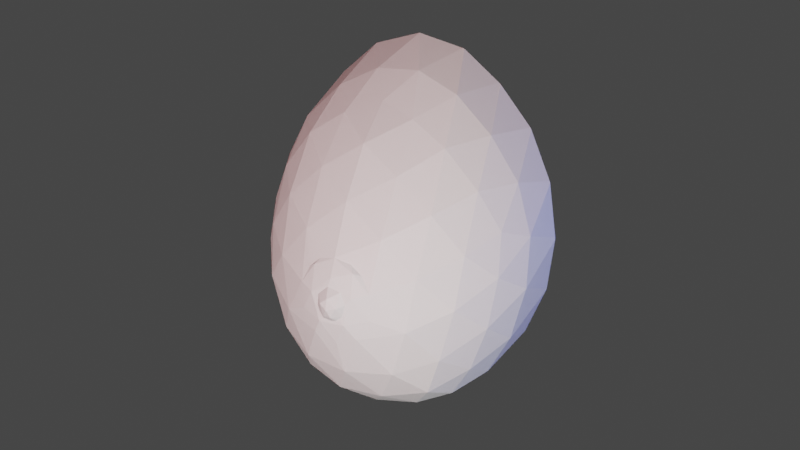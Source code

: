 # Source: thing.blend  (saved by Blender 3.1.5; exported with 4.5.12 LTS)
import bpy
from mathutils import Matrix  # noqa: F401  (used for matrix-valued properties, if any)

bpy.ops.wm.read_factory_settings(use_empty=True)
scene = bpy.context.scene
scene.name = 'Scene'

# ---- collections
col_collection = bpy.data.collections.new('Collection'); scene.collection.children.link(col_collection)

# ---- materials (node trees are filled in below, after node groups)
mat_material_001 = bpy.data.materials.new('Material.001')
mat_material_001.use_transparent_shadow = False

# ---- material node trees
mat_material_001.use_nodes = True; mat_material_001.node_tree.nodes.clear()
_N = mat_material_001.node_tree.nodes; _L = mat_material_001.node_tree.links
n0 = _N.new('ShaderNodeBsdfPrincipled'); n0.name = 'Principled BSDF'; n0.location = (10, 300)
n0.distribution = 'GGX'
n0.subsurface_method = 'RANDOM_WALK_SKIN'
n0.inputs[3].default_value = 1.45
n0.inputs[27].default_value = (0.0, 0.0, 0.0, 1.0)
n0.inputs[28].default_value = 1.0
n1 = _N.new('ShaderNodeOutputMaterial'); n1.name = 'Material Output'; n1.location = (300, 300)
_L.new(n0.outputs[0], n1.inputs[0])
n1.is_active_output = True

# ---- world
world_world = bpy.data.worlds.new('World'); scene.world = world_world
world_world.color = (0.05088, 0.05088, 0.05088)
world_world.use_sun_shadow = False
world_world.sun_shadow_jitter_overblur = 0.0

# ---- cameras
cam_camera = bpy.data.cameras.new('Camera')
cam_camera.lens = 53.0

# ---- lights
light_point = bpy.data.lights.new('Point', 'POINT')
light_point.transmission_factor = 0.0
light_point.energy = 8000.0
light_point.shadow_soft_size = 8.67
light_point.shadow_maximum_resolution = 0.006
light_point.use_absolute_resolution = True
light_point_001 = bpy.data.lights.new('Point.001', 'POINT')
light_point_001.color = (1.0, 0.001493, 0.0)
light_point_001.transmission_factor = 0.0
light_point_001.energy = 8000.0
light_point_001.shadow_maximum_resolution = 0.006
light_point_001.use_absolute_resolution = True
light_point_002 = bpy.data.lights.new('Point.002', 'POINT')
light_point_002.color = (0.0, 0.06776, 1.0)
light_point_002.transmission_factor = 0.0
light_point_002.energy = 2000.0
light_point_002.shadow_soft_size = 0.59
light_point_002.shadow_maximum_resolution = 0.006
light_point_002.use_absolute_resolution = True

# ---- meshes
me_icosphere_001 = bpy.data.meshes.new('Icosphere.001')
me_icosphere_001.from_pydata([(-0.07522, 0.01527, 0.9391), (-0.1966, -0.0008652, 0.986), (-0.09668, -0.0671, 0.9363), (-0.1826, -0.05793, 0.9752), (-0.1326, -0.004712, 0.9789), (-0.2439, -0.02115, 0.9647), (-0.2393, 0.03671, 0.9568), (-0.1658, 0.04339, 0.9767), (-0.09254, -0.2256, 0.894), (-0.3698, -0.1393, 0.894), (-0.3704, 0.139, 0.8943), (-0.0924, 0.2248, 0.8931), (0.07918, -0.0003309, 0.8924), (0.01262, -0.1275, 0.9044), (-0.2446, -0.2216, 0.8893), (-0.4127, -0.0003439, 0.8888), (-0.2446, 0.221, 0.889), (0.02384, 0.1332, 0.8958), (-0.125, -0.1316, 0.9331), (-0.02503, -0.0004106, 0.9324), (-0.2866, -0.0814, 0.9331), (-0.2867, 0.08064, 0.9333), (-0.125, 0.1308, 0.9327), (0.2261, -0.7696, 0.4138), (-0.7739, -0.4754, 0.4138), (-0.7739, 0.4769, 0.4138), (0.2261, 0.7711, 0.4138), (0.8783, 9.835e-05, 0.403), (1.041, -0.1403, 0.2485), (1.036, 0.1391, 0.2441), (0.1772, -0.8645, 0.2512), (0.4706, -0.7819, 0.2512), (-0.8387, -0.4003, 0.2512), (-0.6652, -0.6166, 0.2512), (-0.6652, 0.6037, 0.2512), (-0.8387, 0.4018, 0.2512), (0.4706, 0.7834, 0.2512), (0.1772, 0.866, 0.2512), (0.7992, -0.2252, 0.4513), (0.6653, -0.4513, 0.4825), (0.4463, -0.6482, 0.4629), (-0.02063, -0.7819, 0.4629), (-0.3131, -0.7319, 0.4838), (-0.5822, -0.6166, 0.4629), (-0.863, -0.2666, 0.4629), (-0.8992, 0.000753, 0.4832), (-0.863, 0.2681, 0.4629), (-0.5822, 0.6181, 0.4629), (-0.3131, 0.7334, 0.4838), (-0.02063, 0.7834, 0.4629), (0.4463, 0.6497, 0.4629), (0.666, 0.4534, 0.4835), (0.802, 0.2259, 0.4546), (-0.004072, -0.4521, 0.7733), (0.1166, -0.6482, 0.6012), (0.6648, -5.542e-06, 0.6002), (0.3718, -1.164e-05, 0.7733), (-0.5852, -0.29, 0.7638), (-0.7206, -0.4186, 0.5948), (-0.5854, 0.29, 0.7634), (-0.7208, 0.3983, 0.5956), (-0.004072, 0.4536, 0.7733), (0.1166, 0.6497, 0.6012), (0.1938, 0.2496, 0.8076), (0.5178, 0.2489, 0.653), (0.3305, 0.4762, 0.659), (-0.3046, 0.3857, 0.8121), (-0.1816, 0.624, 0.6601), (-0.4885, 0.5294, 0.656), (-0.6115, 0.0002553, 0.8095), (-0.7908, 0.1456, 0.6519), (-0.7867, -0.1434, 0.6487), (-0.3045, -0.4054, 0.8119), (-0.4885, -0.5281, 0.6561), (-0.1816, -0.6225, 0.6601), (0.1948, -0.2505, 0.8108), (0.3308, -0.4752, 0.6598), (0.5137, -0.247, 0.6464), (0.925, 0.3842, 0.2742), (0.7211, 0.624, 0.2764), (-0.1162, 0.8621, 0.2764), (-0.4252, 0.7711, 0.2764), (-0.9242, 0.1477, 0.2764), (-0.9252, -0.1464, 0.2764), (-0.4252, -0.7696, 0.2764), (-0.1162, -0.8605, 0.2764), (0.7208, -0.6221, 0.2761), (0.9262, -0.4048, 0.2751), (-0.4758, 0.7285, 0.01074), (-0.1861, 0.8621, 0.01074), (-0.1981, 0.8585, 0.01074), (-0.4661, 0.7349, 0.01074), (0.7355, 0.7292, 0.01074), (0.7258, 0.7356, 0.01074), (0.4433, 0.8587, 0.01074), (0.4313, 0.8622, 0.01074), (0.1229, 0.9047, 0.01074), (0.1109, 0.9047, 0.01074), (0.9639, -0.5351, 0.01074), (0.9713, -0.5258, 0.01074), (1.149, -0.2992, 0.01074), (0.9639, 0.5366, 0.01074), (0.9713, 0.5273, 0.01074), (1.224, -1.164e-05, 0.01074), (1.152, -0.2883, 0.01074), (1.152, 0.2882, 0.01074), (1.149, 0.2991, 0.01074), (-0.8817, 0.00647, 0.01074), (-0.8347, -0.2739, 0.01074), (-0.8817, -0.004964, 0.01074), (-0.8347, 0.2754, 0.01074), (-0.6876, -0.5352, 0.01074), (-0.695, -0.5259, 0.01074), (-0.8309, -0.2843, 0.01074), (-0.8309, 0.2858, 0.01074), (-0.695, 0.5275, 0.01074), (-0.6876, 0.5367, 0.01074), (0.7355, -0.7277, 0.01074), (0.7258, -0.734, 0.01074), (0.4313, -0.8607, 0.01074), (0.1229, -0.9031, 0.01074), (0.4433, -0.8572, 0.01074), (0.1109, -0.9031, 0.01074), (-0.1861, -0.8605, 0.01074), (-0.1981, -0.857, 0.01074), (-0.4661, -0.7334, 0.01074), (-0.4758, -0.727, 0.01074), (0.05222, -0.1002, 0.8803), (0.05972, 0.1035, 0.8795), (0.005242, 0.175, 0.8797), (-0.002306, -0.1717, 0.8808), (-0.1645, -0.09661, 0.9391), (-0.2287, -0.08087, 0.9359), (-0.2492, -0.05548, 0.9379), (-0.2639, -0.03841, 0.9363), (-0.2592, 0.05158, 0.937), (-0.1924, 0.08557, 0.935), (-0.1251, 0.0805, 0.9362), (-0.2197, 0.07759, 0.9358), (-0.2703, -0.009081, 0.9357)], [], [(4, 7, 1), (4, 0, 7), (7, 6, 1), (6, 5, 1), (5, 3, 1), (3, 4, 1), (3, 2, 4), (2, 0, 4), (8, 13, 18), (9, 14, 20), (10, 15, 21), (11, 16, 22), (12, 17, 19), (19, 17, 22), (17, 11, 22), (22, 16, 21), (16, 10, 21), (21, 15, 20), (15, 9, 20), (20, 14, 18), (14, 8, 18), (18, 13, 19), (13, 12, 19), (23, 40, 54), (24, 43, 58), (25, 46, 60), (26, 49, 62), (27, 52, 55), (56, 63, 12), (55, 64, 56), (63, 61, 11), (56, 64, 63), (64, 65, 63), (63, 65, 61), (65, 62, 61), (55, 52, 64), (52, 51, 64), (64, 51, 65), (51, 50, 65), (65, 50, 62), (50, 26, 62), (61, 66, 11), (62, 67, 61), (66, 59, 10), (61, 67, 66), (67, 68, 66), (66, 68, 59), (68, 60, 59), (62, 49, 67), (49, 48, 67), (67, 48, 68), (48, 47, 68), (68, 47, 60), (47, 25, 60), (59, 69, 10), (60, 70, 59), (69, 57, 9), (59, 70, 69), (70, 71, 69), (69, 71, 57), (71, 58, 57), (60, 46, 70), (46, 45, 70), (70, 45, 71), (45, 44, 71), (71, 44, 58), (44, 24, 58), (57, 72, 9), (58, 73, 57), (72, 53, 8), (57, 73, 72), (73, 74, 72), (72, 74, 53), (74, 54, 53), (58, 43, 73), (43, 42, 73), (73, 42, 74), (42, 41, 74), (74, 41, 54), (41, 23, 54), (53, 75, 8), (54, 76, 53), (75, 56, 12), (53, 76, 75), (76, 77, 75), (75, 77, 56), (77, 55, 56), (54, 40, 76), (40, 39, 76), (76, 39, 77), (39, 38, 77), (77, 38, 55), (38, 27, 55), (29, 52, 27), (29, 78, 52), (78, 51, 52), (78, 79, 51), (79, 50, 51), (79, 36, 50), (36, 26, 50), (37, 49, 26), (37, 80, 49), (80, 48, 49), (80, 81, 48), (81, 47, 48), (81, 34, 47), (34, 25, 47), (35, 46, 25), (35, 82, 46), (82, 45, 46), (82, 83, 45), (83, 44, 45), (83, 32, 44), (32, 24, 44), (33, 43, 24), (33, 84, 43), (84, 42, 43), (84, 85, 42), (85, 41, 42), (85, 30, 41), (30, 23, 41), (31, 40, 23), (31, 86, 40), (86, 39, 40), (86, 87, 39), (87, 38, 39), (87, 28, 38), (28, 27, 38), (36, 37, 26), (34, 35, 25), (32, 33, 24), (30, 31, 23), (28, 29, 27), (117, 118, 121, 119, 120, 122, 123, 124, 125, 126, 111, 112, 113, 108, 109, 107, 110, 114, 115, 116, 88, 91, 90, 89, 97, 96, 95, 94, 93, 92, 101, 102, 106, 105, 103, 104, 100, 99, 98), (106, 78, 29, 105), (102, 78, 106), (101, 79, 78, 102), (92, 79, 101), (36, 79, 92, 93), (80, 37, 96, 97), (97, 89, 80), (81, 80, 89, 90), (90, 91, 81), (34, 81, 91, 88), (82, 35, 114, 110), (110, 107, 82), (83, 82, 107, 109), (109, 108, 83), (32, 83, 108, 113), (125, 84, 33, 126), (124, 84, 125), (123, 85, 84, 124), (122, 85, 123), (120, 30, 85, 122), (117, 86, 31, 118), (98, 86, 117), (99, 87, 86, 98), (100, 87, 99), (104, 28, 87, 100), (93, 94, 36), (37, 36, 94, 95), (95, 96, 37), (34, 88, 116), (35, 34, 116, 115), (115, 114, 35), (113, 112, 32), (33, 32, 112, 111), (111, 126, 33), (119, 30, 120), (121, 31, 30, 119), (118, 31, 121), (103, 28, 104), (103, 29, 28), (105, 29, 103), (128, 17, 12), (129, 17, 128), (11, 17, 129), (130, 13, 8), (127, 13, 130), (12, 13, 127), (12, 63, 11, 129, 128), (11, 66, 10, 16), (10, 69, 9, 15), (9, 72, 8, 14), (8, 75, 12, 127, 130), (131, 2, 3), (132, 5, 134, 133), (137, 136, 7), (138, 6, 7, 136), (138, 135, 6), (5, 6, 135, 139), (139, 134, 5), (132, 3, 5), (131, 3, 132), (0, 19, 22, 137), (137, 7, 0), (137, 22, 21, 135, 138, 136), (21, 20, 133, 134, 139, 135), (133, 20, 18, 2, 131, 132), (18, 19, 0, 2)])
_uv = me_icosphere_001.uv_layers.new(name='UVMap')
_uv.uv.foreach_set('vector', [0.5909, 0.3937, 0.5, 0.3937, 0.5455, 0.4724, 0.5909, 0.3937, 0.5455, 0.3149, 0.5, 0.3937, 0.4091, 0.3937, 0.3182, 0.3937, 0.3636, 0.4724, 0.2273, 0.3937, 0.1364, 0.3937, 0.1818, 0.4724, 0.9545, 0.3937, 0.8636, 0.3937, 0.9091, 0.4724, 0.7727, 0.3937, 0.6818, 0.3937, 0.7273, 0.4724, 0.7727, 0.3937, 0.7273, 0.3149, 0.6818, 0.3937, 0.7273, 0.3149, 0.6364, 0.3149, 0.6818, 0.3937, 0.8182, 0.3149, 0.7273, 0.3149, 0.7727, 0.3937, 1.0, 0.3149, 0.9091, 0.3149, 0.9545, 0.3937, 0.2727, 0.3149, 0.1818, 0.3149, 0.2273, 0.3937, 0.4545, 0.3149, 0.3636, 0.3149, 0.4091, 0.3937, 0.6364, 0.3149, 0.5455, 0.3149, 0.5909, 0.3937, 0.5909, 0.3937, 0.5455, 0.3149, 0.5, 0.3937, 0.5455, 0.3149, 0.4545, 0.3149, 0.5, 0.3937, 0.4091, 0.3937, 0.3636, 0.3149, 0.3182, 0.3937, 0.3636, 0.3149, 0.2727, 0.3149, 0.3182, 0.3937, 0.2273, 0.3937, 0.1818, 0.3149, 0.1364, 0.3937, 0.1818, 0.3149, 0.09091, 0.3149, 0.1364, 0.3937, 0.9545, 0.3937, 0.9091, 0.3149, 0.8636, 0.3937, 0.9091, 0.3149, 0.8182, 0.3149, 0.8636, 0.3937, 0.7727, 0.3937, 0.7273, 0.3149, 0.6818, 0.3937, 0.7273, 0.3149, 0.6364, 0.3149, 0.6818, 0.3937, 0.8182, 0.3149, 0.7727, 0.3149, 0.7955, 0.3543, 1.0, 0.3149, 0.9545, 0.3149, 0.9773, 0.3543, 0.2727, 0.3149, 0.2273, 0.3149, 0.25, 0.3543, 0.4545, 0.3149, 0.4091, 0.3149, 0.4318, 0.3543, 0.6364, 0.3149, 0.5909, 0.3149, 0.6136, 0.3543, 0.5909, 0.3937, 0.5455, 0.3937, 0.5682, 0.433, 0.6136, 0.3543, 0.5682, 0.3543, 0.5909, 0.3937, 0.5455, 0.3937, 0.5, 0.3937, 0.5227, 0.433, 0.5909, 0.3937, 0.5682, 0.3543, 0.5455, 0.3937, 0.5682, 0.3543, 0.5227, 0.3543, 0.5455, 0.3937, 0.5455, 0.3937, 0.5227, 0.3543, 0.5, 0.3937, 0.5227, 0.3543, 0.4773, 0.3543, 0.5, 0.3937, 0.6136, 0.3543, 0.5909, 0.3149, 0.5682, 0.3543, 0.5909, 0.3149, 0.5455, 0.3149, 0.5682, 0.3543, 0.5682, 0.3543, 0.5455, 0.3149, 0.5227, 0.3543, 0.5455, 0.3149, 0.5, 0.3149, 0.5227, 0.3543, 0.5227, 0.3543, 0.5, 0.3149, 0.4773, 0.3543, 0.5, 0.3149, 0.4545, 0.3149, 0.4773, 0.3543, 0.4091, 0.3937, 0.3636, 0.3937, 0.3864, 0.433, 0.4318, 0.3543, 0.3864, 0.3543, 0.4091, 0.3937, 0.3636, 0.3937, 0.3182, 0.3937, 0.3409, 0.433, 0.4091, 0.3937, 0.3864, 0.3543, 0.3636, 0.3937, 0.3864, 0.3543, 0.3409, 0.3543, 0.3636, 0.3937, 0.3636, 0.3937, 0.3409, 0.3543, 0.3182, 0.3937, 0.3409, 0.3543, 0.2955, 0.3543, 0.3182, 0.3937, 0.4318, 0.3543, 0.4091, 0.3149, 0.3864, 0.3543, 0.4091, 0.3149, 0.3636, 0.3149, 0.3864, 0.3543, 0.3864, 0.3543, 0.3636, 0.3149, 0.3409, 0.3543, 0.3636, 0.3149, 0.3182, 0.3149, 0.3409, 0.3543, 0.3409, 0.3543, 0.3182, 0.3149, 0.2955, 0.3543, 0.3182, 0.3149, 0.2727, 0.3149, 0.2955, 0.3543, 0.2273, 0.3937, 0.1818, 0.3937, 0.2045, 0.433, 0.25, 0.3543, 0.2045, 0.3543, 0.2273, 0.3937, 0.1818, 0.3937, 0.1364, 0.3937, 0.1591, 0.433, 0.2273, 0.3937, 0.2045, 0.3543, 0.1818, 0.3937, 0.2045, 0.3543, 0.1591, 0.3543, 0.1818, 0.3937, 0.1818, 0.3937, 0.1591, 0.3543, 0.1364, 0.3937, 0.1591, 0.3543, 0.1136, 0.3543, 0.1364, 0.3937, 0.25, 0.3543, 0.2273, 0.3149, 0.2045, 0.3543, 0.2273, 0.3149, 0.1818, 0.3149, 0.2045, 0.3543, 0.2045, 0.3543, 0.1818, 0.3149, 0.1591, 0.3543, 0.1818, 0.3149, 0.1364, 0.3149, 0.1591, 0.3543, 0.1591, 0.3543, 0.1364, 0.3149, 0.1136, 0.3543, 0.1364, 0.3149, 0.09091, 0.3149, 0.1136, 0.3543, 0.9545, 0.3937, 0.9091, 0.3937, 0.9318, 0.433, 0.9773, 0.3543, 0.9318, 0.3543, 0.9545, 0.3937, 0.9091, 0.3937, 0.8636, 0.3937, 0.8864, 0.433, 0.9545, 0.3937, 0.9318, 0.3543, 0.9091, 0.3937, 0.9318, 0.3543, 0.8864, 0.3543, 0.9091, 0.3937, 0.9091, 0.3937, 0.8864, 0.3543, 0.8636, 0.3937, 0.8864, 0.3543, 0.8409, 0.3543, 0.8636, 0.3937, 0.9773, 0.3543, 0.9545, 0.3149, 0.9318, 0.3543, 0.9545, 0.3149, 0.9091, 0.3149, 0.9318, 0.3543, 0.9318, 0.3543, 0.9091, 0.3149, 0.8864, 0.3543, 0.9091, 0.3149, 0.8636, 0.3149, 0.8864, 0.3543, 0.8864, 0.3543, 0.8636, 0.3149, 0.8409, 0.3543, 0.8636, 0.3149, 0.8182, 0.3149, 0.8409, 0.3543, 0.7727, 0.3937, 0.7273, 0.3937, 0.75, 0.433, 0.7955, 0.3543, 0.75, 0.3543, 0.7727, 0.3937, 0.7273, 0.3937, 0.6818, 0.3937, 0.7045, 0.433, 0.7727, 0.3937, 0.75, 0.3543, 0.7273, 0.3937, 0.75, 0.3543, 0.7045, 0.3543, 0.7273, 0.3937, 0.7273, 0.3937, 0.7045, 0.3543, 0.6818, 0.3937, 0.7045, 0.3543, 0.6591, 0.3543, 0.6818, 0.3937, 0.7955, 0.3543, 0.7727, 0.3149, 0.75, 0.3543, 0.7727, 0.3149, 0.7273, 0.3149, 0.75, 0.3543, 0.75, 0.3543, 0.7273, 0.3149, 0.7045, 0.3543, 0.7273, 0.3149, 0.6818, 0.3149, 0.7045, 0.3543, 0.7045, 0.3543, 0.6818, 0.3149, 0.6591, 0.3543, 0.6818, 0.3149, 0.6364, 0.3149, 0.6591, 0.3543, 0.6136, 0.2756, 0.5909, 0.3149, 0.6364, 0.3149, 0.6136, 0.2756, 0.5682, 0.2756, 0.5909, 0.3149, 0.5682, 0.2756, 0.5455, 0.3149, 0.5909, 0.3149, 0.5682, 0.2756, 0.5227, 0.2756, 0.5455, 0.3149, 0.5227, 0.2756, 0.5, 0.3149, 0.5455, 0.3149, 0.5227, 0.2756, 0.4773, 0.2756, 0.5, 0.3149, 0.4773, 0.2756, 0.4545, 0.3149, 0.5, 0.3149, 0.4318, 0.2756, 0.4091, 0.3149, 0.4545, 0.3149, 0.4318, 0.2756, 0.3864, 0.2756, 0.4091, 0.3149, 0.3864, 0.2756, 0.3636, 0.3149, 0.4091, 0.3149, 0.3864, 0.2756, 0.3409, 0.2756, 0.3636, 0.3149, 0.3409, 0.2756, 0.3182, 0.3149, 0.3636, 0.3149, 0.3409, 0.2756, 0.2955, 0.2756, 0.3182, 0.3149, 0.2955, 0.2756, 0.2727, 0.3149, 0.3182, 0.3149, 0.25, 0.2756, 0.2273, 0.3149, 0.2727, 0.3149, 0.25, 0.2756, 0.2045, 0.2756, 0.2273, 0.3149, 0.2045, 0.2756, 0.1818, 0.3149, 0.2273, 0.3149, 0.2045, 0.2756, 0.1591, 0.2756, 0.1818, 0.3149, 0.1591, 0.2756, 0.1364, 0.3149, 0.1818, 0.3149, 0.1591, 0.2756, 0.1136, 0.2756, 0.1364, 0.3149, 0.1136, 0.2756, 0.09091, 0.3149, 0.1364, 0.3149, 0.9773, 0.2756, 0.9545, 0.3149, 1.0, 0.3149, 0.9773, 0.2756, 0.9318, 0.2756, 0.9545, 0.3149, 0.9318, 0.2756, 0.9091, 0.3149, 0.9545, 0.3149, 0.9318, 0.2756, 0.8864, 0.2756, 0.9091, 0.3149, 0.8864, 0.2756, 0.8636, 0.3149, 0.9091, 0.3149, 0.8864, 0.2756, 0.8409, 0.2756, 0.8636, 0.3149, 0.8409, 0.2756, 0.8182, 0.3149, 0.8636, 0.3149, 0.7955, 0.2756, 0.7727, 0.3149, 0.8182, 0.3149, 0.7955, 0.2756, 0.75, 0.2756, 0.7727, 0.3149, 0.75, 0.2756, 0.7273, 0.3149, 0.7727, 0.3149, 0.75, 0.2756, 0.7045, 0.2756, 0.7273, 0.3149, 0.7045, 0.2756, 0.6818, 0.3149, 0.7273, 0.3149, 0.7045, 0.2756, 0.6591, 0.2756, 0.6818, 0.3149, 0.6591, 0.2756, 0.6364, 0.3149, 0.6818, 0.3149, 0.4773, 0.2756, 0.4318, 0.2756, 0.4545, 0.3149, 0.2955, 0.2756, 0.25, 0.2756, 0.2727, 0.3149, 0.1136, 0.2756, 0.06818, 0.2756, 0.09091, 0.3149, 0.8409, 0.2756, 0.7955, 0.2756, 0.8182, 0.3149, 0.6591, 0.2756, 0.6136, 0.2756, 0.6364, 0.3149, 0.6813, 0.7185, 0.6824, 0.7193, 0.7134, 0.7351, 0.7148, 0.7356, 0.7492, 0.741, 0.7506, 0.741, 0.7852, 0.7356, 0.7866, 0.7351, 0.8177, 0.7192, 0.8188, 0.7184, 0.8434, 0.6938, 0.8443, 0.6926, 0.8601, 0.6616, 0.8606, 0.6603, 0.866, 0.6257, 0.866, 0.6243, 0.8606, 0.5897, 0.8601, 0.5884, 0.8443, 0.5574, 0.8434, 0.5562, 0.8188, 0.5316, 0.8177, 0.5308, 0.7866, 0.5149, 0.7852, 0.5144, 0.7506, 0.509, 0.7492, 0.509, 0.7148, 0.5144, 0.7134, 0.5149, 0.6824, 0.5307, 0.6813, 0.5315, 0.6566, 0.5562, 0.6557, 0.5574, 0.6398, 0.5885, 0.6394, 0.5899, 0.634, 0.6257, 0.6394, 0.6601, 0.6398, 0.6615, 0.6557, 0.6926, 0.6566, 0.6938, 0.59, 0.2377, 0.5682, 0.2756, 0.6136, 0.2756, 0.5919, 0.2379, 0.5463, 0.2377, 0.5682, 0.2756, 0.59, 0.2377, 0.5446, 0.2377, 0.5227, 0.2756, 0.5682, 0.2756, 0.5463, 0.2377, 0.5009, 0.2377, 0.5227, 0.2756, 0.5446, 0.2377, 0.4773, 0.2756, 0.5227, 0.2756, 0.5009, 0.2377, 0.499, 0.2379, 0.3864, 0.2756, 0.4318, 0.2756, 0.4101, 0.2379, 0.4082, 0.2377, 0.4082, 0.2377, 0.3645, 0.2377, 0.3864, 0.2756, 0.3409, 0.2756, 0.3864, 0.2756, 0.3645, 0.2377, 0.3628, 0.2377, 0.3628, 0.2377, 0.3191, 0.2377, 0.3409, 0.2756, 0.2955, 0.2756, 0.3409, 0.2756, 0.3191, 0.2377, 0.3172, 0.2379, 0.2045, 0.2756, 0.25, 0.2756, 0.2282, 0.2379, 0.2264, 0.2377, 0.2264, 0.2377, 0.1827, 0.2377, 0.2045, 0.2756, 0.1591, 0.2756, 0.2045, 0.2756, 0.1827, 0.2377, 0.1809, 0.2377, 0.1809, 0.2377, 0.1372, 0.2377, 0.1591, 0.2756, 0.1136, 0.2756, 0.1591, 0.2756, 0.1372, 0.2377, 0.1354, 0.2379, 0.9537, 0.2377, 0.9318, 0.2756, 0.9773, 0.2756, 0.9555, 0.2379, 0.91, 0.2377, 0.9318, 0.2756, 0.9537, 0.2377, 0.9082, 0.2377, 0.8864, 0.2756, 0.9318, 0.2756, 0.91, 0.2377, 0.8645, 0.2377, 0.8864, 0.2756, 0.9082, 0.2377, 0.8627, 0.2379, 0.8409, 0.2756, 0.8864, 0.2756, 0.8645, 0.2377, 0.7718, 0.2377, 0.75, 0.2756, 0.7955, 0.2756, 0.7737, 0.2379, 0.7282, 0.2377, 0.75, 0.2756, 0.7718, 0.2377, 0.7264, 0.2377, 0.7045, 0.2756, 0.75, 0.2756, 0.7282, 0.2377, 0.6827, 0.2377, 0.7045, 0.2756, 0.7264, 0.2377, 0.6808, 0.2379, 0.6591, 0.2756, 0.7045, 0.2756, 0.6827, 0.2377, 0.499, 0.2379, 0.4555, 0.2379, 0.4773, 0.2756, 0.4318, 0.2756, 0.4773, 0.2756, 0.4555, 0.2379, 0.4536, 0.2379, 0.4536, 0.2379, 0.4101, 0.2379, 0.4318, 0.2756, 0.2955, 0.2756, 0.3172, 0.2379, 0.2737, 0.2379, 0.25, 0.2756, 0.2955, 0.2756, 0.2737, 0.2379, 0.2718, 0.2379, 0.2718, 0.2379, 0.2282, 0.2379, 0.25, 0.2756, 0.1354, 0.2379, 0.09188, 0.2379, 0.1136, 0.2756, 0.06818, 0.2756, 0.1136, 0.2756, 0.09188, 0.2379, 0.08994, 0.2379, 0.08994, 0.2379, 0.04643, 0.2379, 0.06818, 0.2756, 0.8192, 0.2379, 0.8409, 0.2756, 0.8627, 0.2379, 0.8172, 0.2379, 0.7955, 0.2756, 0.8409, 0.2756, 0.8192, 0.2379, 0.7737, 0.2379, 0.7955, 0.2756, 0.8172, 0.2379, 0.6373, 0.2379, 0.6591, 0.2756, 0.6808, 0.2379, 0.6354, 0.2379, 0.6136, 0.2756, 0.6591, 0.2756, 0.5919, 0.2379, 0.6136, 0.2756, 0.6354, 0.2379, 0.5702, 0.272, 0.5455, 0.3149, 0.6287, 0.3016, 0.5207, 0.272, 0.5455, 0.3149, 0.5702, 0.272, 0.4545, 0.3149, 0.5455, 0.3149, 0.5207, 0.272, 0.752, 0.272, 0.7273, 0.3149, 0.8105, 0.3016, 0.7025, 0.272, 0.7273, 0.3149, 0.752, 0.272, 0.6364, 0.3149, 0.7273, 0.3149, 0.7025, 0.272, 0.5682, 0.433, 0.5455, 0.3937, 0.5247, 0.432, 0.5383, 0.4256, 0.5526, 0.4256, 0.3864, 0.433, 0.3636, 0.3937, 0.3429, 0.432, 0.3708, 0.4256, 0.2045, 0.433, 0.1818, 0.3937, 0.1611, 0.432, 0.1889, 0.4256, 0.9318, 0.433, 0.9091, 0.3937, 0.8884, 0.432, 0.9162, 0.4256, 0.75, 0.433, 0.7273, 0.3937, 0.7066, 0.432, 0.7201, 0.4256, 0.7344, 0.4256, 0.8107, 0.3149, 0.7273, 0.3149, 0.7727, 0.3937, 0.9214, 0.3362, 0.9545, 0.3937, 0.9736, 0.3607, 0.9468, 0.351, 0.4471, 0.3279, 0.3745, 0.3337, 0.4091, 0.3937, 0.347, 0.3437, 0.3182, 0.3937, 0.4091, 0.3937, 0.3745, 0.3337, 0.347, 0.3437, 0.302, 0.3656, 0.3182, 0.3937, 0.1364, 0.3937, 0.2273, 0.3937, 0.2076, 0.3596, 0.1575, 0.3571, 0.1575, 0.3571, 0.1173, 0.3607, 0.1364, 0.3937, 0.902, 0.3272, 0.8636, 0.3937, 0.9545, 0.3937, 0.8196, 0.3173, 0.8636, 0.3937, 0.902, 0.3272, 0.5777, 0.4165, 0.5909, 0.3937, 0.5, 0.3937, 0.52, 0.4112, 0.462, 0.3279, 0.5, 0.3937, 0.5455, 0.3149, 0.3959, 0.4165, 0.4091, 0.3937, 0.3182, 0.3937, 0.3318, 0.417, 0.3521, 0.4058, 0.3655, 0.403, 0.2273, 0.3937, 0.1364, 0.3937, 0.151, 0.4189, 0.1605, 0.4091, 0.177, 0.4048, 0.2137, 0.4171, 0.9399, 0.4189, 0.9545, 0.3937, 0.8636, 0.3937, 0.8776, 0.4178, 0.8872, 0.4055, 0.9296, 0.4088, 0.7727, 0.3937, 0.6818, 0.3937, 0.7042, 0.4093, 0.7588, 0.4178])
me_icosphere_001.materials.append(mat_material_001)
me_icosphere_001.use_remesh_fix_poles = True
me_icosphere_001.use_remesh_preserve_attributes = False
me_icosphere_001.use_mirror_vertex_groups = False
me_icosphere_001.update()
me_icosphere_004 = bpy.data.meshes.new('Icosphere.004')
me_icosphere_004.from_pydata([(0.0, 0.0, -1.0), (0.7236, -0.5257, -0.4472), (-0.2764, -0.8506, -0.4472), (-0.8944, 0.0, -0.4472), (-0.2764, 0.8506, -0.4472), (0.7236, 0.5257, -0.4472), (0.2764, -0.8506, 0.4472), (-0.7236, -0.5257, 0.4472), (-0.7236, 0.5257, 0.4472), (0.2764, 0.8506, 0.4472), (0.8944, 0.0, 0.4472), (0.0, 0.0, 1.0), (-0.1625, -0.5, -0.8507), (0.4253, -0.309, -0.8507), (0.2629, -0.809, -0.5257), (0.8506, 0.0, -0.5257), (0.4253, 0.309, -0.8507), (-0.5257, 0.0, -0.8507), (-0.6882, -0.5, -0.5257), (-0.1625, 0.5, -0.8507), (-0.6882, 0.5, -0.5257), (0.2629, 0.809, -0.5257), (0.9511, -0.309, 0.0), (0.9511, 0.309, 0.0), (0.0, -1.0, 0.0), (0.5878, -0.809, 0.0), (-0.9511, -0.309, 0.0), (-0.5878, -0.809, 0.0), (-0.5878, 0.809, 0.0), (-0.9511, 0.309, 0.0), (0.5878, 0.809, 0.0), (0.0, 1.0, 0.0), (0.6882, -0.5, 0.5257), (-0.2629, -0.809, 0.5257), (-0.8506, 0.0, 0.5257), (-0.2629, 0.809, 0.5257), (0.6882, 0.5, 0.5257), (0.1625, -0.5, 0.8507), (0.5257, 0.0, 0.8507), (-0.4253, -0.309, 0.8507), (-0.4253, 0.309, 0.8507), (0.1625, 0.5, 0.8507)], [], [(0, 13, 12), (1, 13, 15), (0, 12, 17), (0, 17, 19), (0, 19, 16), (1, 15, 22), (2, 14, 24), (3, 18, 26), (4, 20, 28), (5, 21, 30), (1, 22, 25), (2, 24, 27), (3, 26, 29), (4, 28, 31), (5, 30, 23), (6, 32, 37), (7, 33, 39), (8, 34, 40), (9, 35, 41), (10, 36, 38), (38, 41, 11), (38, 36, 41), (36, 9, 41), (41, 40, 11), (41, 35, 40), (35, 8, 40), (40, 39, 11), (40, 34, 39), (34, 7, 39), (39, 37, 11), (39, 33, 37), (33, 6, 37), (37, 38, 11), (37, 32, 38), (32, 10, 38), (23, 36, 10), (23, 30, 36), (30, 9, 36), (31, 35, 9), (31, 28, 35), (28, 8, 35), (29, 34, 8), (29, 26, 34), (26, 7, 34), (27, 33, 7), (27, 24, 33), (24, 6, 33), (25, 32, 6), (25, 22, 32), (22, 10, 32), (30, 31, 9), (30, 21, 31), (21, 4, 31), (28, 29, 8), (28, 20, 29), (20, 3, 29), (26, 27, 7), (26, 18, 27), (18, 2, 27), (24, 25, 6), (24, 14, 25), (14, 1, 25), (22, 23, 10), (22, 15, 23), (15, 5, 23), (16, 21, 5), (16, 19, 21), (19, 4, 21), (19, 20, 4), (19, 17, 20), (17, 3, 20), (17, 18, 3), (17, 12, 18), (12, 2, 18), (15, 16, 5), (15, 13, 16), (13, 0, 16), (12, 14, 2), (12, 13, 14), (13, 1, 14)])
_uv = me_icosphere_004.uv_layers.new(name='UVMap')
_uv.uv.foreach_set('vector', [0.8182, 0.0, 0.7727, 0.07873, 0.8636, 0.07873, 0.7273, 0.1575, 0.6818, 0.07873, 0.6364, 0.1575, 0.09091, 0.0, 0.04545, 0.07873, 0.1364, 0.07873, 0.2727, 0.0, 0.2273, 0.07873, 0.3182, 0.07873, 0.4545, 0.0, 0.4091, 0.07873, 0.5, 0.07873, 0.7273, 0.1575, 0.6364, 0.1575, 0.6818, 0.2362, 0.9091, 0.1575, 0.8182, 0.1575, 0.8636, 0.2362, 0.1818, 0.1575, 0.09091, 0.1575, 0.1364, 0.2362, 0.3636, 0.1575, 0.2727, 0.1575, 0.3182, 0.2362, 0.5455, 0.1575, 0.4545, 0.1575, 0.5, 0.2362, 0.7273, 0.1575, 0.6818, 0.2362, 0.7727, 0.2362, 0.9091, 0.1575, 0.8636, 0.2362, 0.9545, 0.2362, 0.1818, 0.1575, 0.1364, 0.2362, 0.2273, 0.2362, 0.3636, 0.1575, 0.3182, 0.2362, 0.4091, 0.2362, 0.5455, 0.1575, 0.5, 0.2362, 0.5909, 0.2362, 0.8182, 0.3149, 0.7273, 0.3149, 0.7727, 0.3937, 1.0, 0.3149, 0.9091, 0.3149, 0.9545, 0.3937, 0.2727, 0.3149, 0.1818, 0.3149, 0.2273, 0.3937, 0.4545, 0.3149, 0.3636, 0.3149, 0.4091, 0.3937, 0.6364, 0.3149, 0.5455, 0.3149, 0.5909, 0.3937, 0.5909, 0.3937, 0.5, 0.3937, 0.5455, 0.4724, 0.5909, 0.3937, 0.5455, 0.3149, 0.5, 0.3937, 0.5455, 0.3149, 0.4545, 0.3149, 0.5, 0.3937, 0.4091, 0.3937, 0.3182, 0.3937, 0.3636, 0.4724, 0.4091, 0.3937, 0.3636, 0.3149, 0.3182, 0.3937, 0.3636, 0.3149, 0.2727, 0.3149, 0.3182, 0.3937, 0.2273, 0.3937, 0.1364, 0.3937, 0.1818, 0.4724, 0.2273, 0.3937, 0.1818, 0.3149, 0.1364, 0.3937, 0.1818, 0.3149, 0.09091, 0.3149, 0.1364, 0.3937, 0.9545, 0.3937, 0.8636, 0.3937, 0.9091, 0.4724, 0.9545, 0.3937, 0.9091, 0.3149, 0.8636, 0.3937, 0.9091, 0.3149, 0.8182, 0.3149, 0.8636, 0.3937, 0.7727, 0.3937, 0.6818, 0.3937, 0.7273, 0.4724, 0.7727, 0.3937, 0.7273, 0.3149, 0.6818, 0.3937, 0.7273, 0.3149, 0.6364, 0.3149, 0.6818, 0.3937, 0.5909, 0.2362, 0.5455, 0.3149, 0.6364, 0.3149, 0.5909, 0.2362, 0.5, 0.2362, 0.5455, 0.3149, 0.5, 0.2362, 0.4545, 0.3149, 0.5455, 0.3149, 0.4091, 0.2362, 0.3636, 0.3149, 0.4545, 0.3149, 0.4091, 0.2362, 0.3182, 0.2362, 0.3636, 0.3149, 0.3182, 0.2362, 0.2727, 0.3149, 0.3636, 0.3149, 0.2273, 0.2362, 0.1818, 0.3149, 0.2727, 0.3149, 0.2273, 0.2362, 0.1364, 0.2362, 0.1818, 0.3149, 0.1364, 0.2362, 0.09091, 0.3149, 0.1818, 0.3149, 0.9545, 0.2362, 0.9091, 0.3149, 1.0, 0.3149, 0.9545, 0.2362, 0.8636, 0.2362, 0.9091, 0.3149, 0.8636, 0.2362, 0.8182, 0.3149, 0.9091, 0.3149, 0.7727, 0.2362, 0.7273, 0.3149, 0.8182, 0.3149, 0.7727, 0.2362, 0.6818, 0.2362, 0.7273, 0.3149, 0.6818, 0.2362, 0.6364, 0.3149, 0.7273, 0.3149, 0.5, 0.2362, 0.4091, 0.2362, 0.4545, 0.3149, 0.5, 0.2362, 0.4545, 0.1575, 0.4091, 0.2362, 0.4545, 0.1575, 0.3636, 0.1575, 0.4091, 0.2362, 0.3182, 0.2362, 0.2273, 0.2362, 0.2727, 0.3149, 0.3182, 0.2362, 0.2727, 0.1575, 0.2273, 0.2362, 0.2727, 0.1575, 0.1818, 0.1575, 0.2273, 0.2362, 0.1364, 0.2362, 0.04545, 0.2362, 0.09091, 0.3149, 0.1364, 0.2362, 0.09091, 0.1575, 0.04545, 0.2362, 0.09091, 0.1575, 0.0, 0.1575, 0.04545, 0.2362, 0.8636, 0.2362, 0.7727, 0.2362, 0.8182, 0.3149, 0.8636, 0.2362, 0.8182, 0.1575, 0.7727, 0.2362, 0.8182, 0.1575, 0.7273, 0.1575, 0.7727, 0.2362, 0.6818, 0.2362, 0.5909, 0.2362, 0.6364, 0.3149, 0.6818, 0.2362, 0.6364, 0.1575, 0.5909, 0.2362, 0.6364, 0.1575, 0.5455, 0.1575, 0.5909, 0.2362, 0.5, 0.07873, 0.4545, 0.1575, 0.5455, 0.1575, 0.5, 0.07873, 0.4091, 0.07873, 0.4545, 0.1575, 0.4091, 0.07873, 0.3636, 0.1575, 0.4545, 0.1575, 0.3182, 0.07873, 0.2727, 0.1575, 0.3636, 0.1575, 0.3182, 0.07873, 0.2273, 0.07873, 0.2727, 0.1575, 0.2273, 0.07873, 0.1818, 0.1575, 0.2727, 0.1575, 0.1364, 0.07873, 0.09091, 0.1575, 0.1818, 0.1575, 0.1364, 0.07873, 0.04545, 0.07873, 0.09091, 0.1575, 0.04545, 0.07873, 0.0, 0.1575, 0.09091, 0.1575, 0.6364, 0.1575, 0.5909, 0.07873, 0.5455, 0.1575, 0.6364, 0.1575, 0.6818, 0.07873, 0.5909, 0.07873, 0.6818, 0.07873, 0.6364, 0.0, 0.5909, 0.07873, 0.8636, 0.07873, 0.8182, 0.1575, 0.9091, 0.1575, 0.8636, 0.07873, 0.7727, 0.07873, 0.8182, 0.1575, 0.7727, 0.07873, 0.7273, 0.1575, 0.8182, 0.1575])
me_icosphere_004.use_remesh_fix_poles = True
me_icosphere_004.use_remesh_preserve_attributes = False
me_icosphere_004.use_mirror_vertex_groups = False
me_icosphere_004.update()

# ---- objects
ob_icosphere = bpy.data.objects.new('Icosphere', me_icosphere_001)
ob_icosphere_001 = bpy.data.objects.new('Icosphere.001', me_icosphere_004)
ob_point = bpy.data.objects.new('Point', light_point)
ob_point_001 = bpy.data.objects.new('Point.001', light_point_001)
ob_point_002 = bpy.data.objects.new('Point.002', light_point_002)
ob_camera = bpy.data.objects.new('Camera', cam_camera)

# ---- transforms, parenting, visibility, modifiers, constraints
ob_icosphere.location = (0.0, 0.0, 2.751)
ob_icosphere.rotation_euler = (1.571, -1.571, 0.0)
ob_icosphere.scale = (2.506, 2.506, 2.506)
ob_icosphere.lineart.crease_threshold = 0.0
ob_icosphere_001.location = (0.0, 0.0, 3.782)
ob_icosphere_001.rotation_euler = (-0.02403, -0.246, -0.09945)
ob_icosphere_001.scale = (0.5121, 0.5121, 0.5121)
ob_icosphere_001.lineart.crease_threshold = 0.0
ob_point.location = (4.602, -11.34, 3.063)
ob_point_001.location = (-1.27, -27.78, 10.22)
ob_point_002.location = (11.99, 5.776, 2.556)
ob_camera.location = (9.009, -14.8, 7.483)
ob_camera.rotation_euler = (1.313, -2.697e-05, -5.719)

# ---- collection membership
col_collection.objects.link(ob_icosphere)
col_collection.objects.link(ob_icosphere_001)
col_collection.objects.link(ob_point)
col_collection.objects.link(ob_point_001)
col_collection.objects.link(ob_point_002)
col_collection.objects.link(ob_camera)

# ---- scene / render settings (as saved in the file)
scene.camera = ob_camera
scene.frame_start = 1; scene.frame_end = 250; scene.frame_set(1)
scene.render.engine = 'BLENDER_EEVEE_NEXT'
scene.cycles.use_denoising = False
scene.cycles.samples = 128
scene.cycles.sampling_pattern = 'TABULATED_SOBOL'
scene.cycles.use_adaptive_sampling = False
scene.cycles.use_light_tree = False
scene.view_settings.view_transform = 'Filmic'
bpy.context.view_layer.update()
